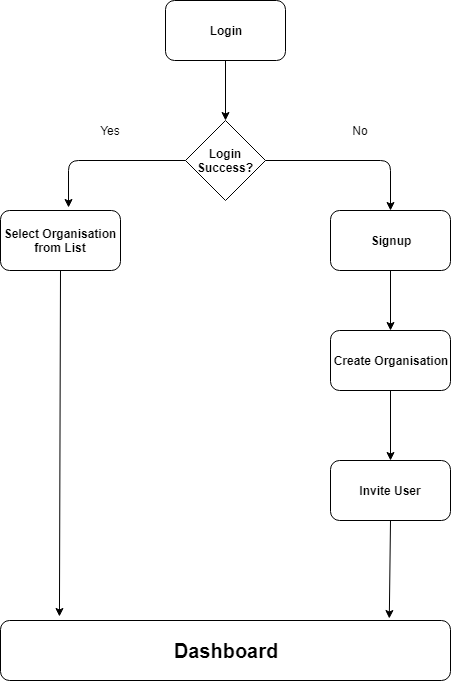

The diagram above was exported from draw.io. Its source (the exported page's mxGraphModel, read from the mxfile embedded in the PNG):
<mxGraphModel dx="1422" dy="747" grid="1" gridSize="10" guides="1" tooltips="1" connect="1" arrows="1" fold="1" page="1" pageScale="1" pageWidth="850" pageHeight="1100" math="0" shadow="0">
  <root>
    <mxCell id="0" />
    <mxCell id="1" parent="0" />
    <mxCell id="fdQkYlPhP90IV85418To-1" value="&lt;b&gt;Login&lt;/b&gt;" style="rounded=1;whiteSpace=wrap;html=1;" vertex="1" parent="1">
      <mxGeometry x="365" y="90" width="120" height="60" as="geometry" />
    </mxCell>
    <mxCell id="fdQkYlPhP90IV85418To-2" value="&lt;b&gt;Signup&lt;/b&gt;" style="rounded=1;whiteSpace=wrap;html=1;" vertex="1" parent="1">
      <mxGeometry x="530" y="300" width="120" height="60" as="geometry" />
    </mxCell>
    <mxCell id="fdQkYlPhP90IV85418To-3" value="&lt;b&gt;Select Organisation from List&lt;/b&gt;" style="rounded=1;whiteSpace=wrap;html=1;" vertex="1" parent="1">
      <mxGeometry x="200" y="300" width="120" height="60" as="geometry" />
    </mxCell>
    <mxCell id="fdQkYlPhP90IV85418To-4" value="" style="endArrow=classic;html=1;exitX=0.5;exitY=1;exitDx=0;exitDy=0;entryX=0.5;entryY=0;entryDx=0;entryDy=0;" edge="1" parent="1" source="fdQkYlPhP90IV85418To-1" target="fdQkYlPhP90IV85418To-5">
      <mxGeometry width="50" height="50" relative="1" as="geometry">
        <mxPoint x="540" y="200" as="sourcePoint" />
        <mxPoint x="590" y="150" as="targetPoint" />
      </mxGeometry>
    </mxCell>
    <mxCell id="fdQkYlPhP90IV85418To-5" value="&lt;b&gt;Login Success?&lt;/b&gt;" style="rhombus;whiteSpace=wrap;html=1;" vertex="1" parent="1">
      <mxGeometry x="385" y="210" width="80" height="80" as="geometry" />
    </mxCell>
    <mxCell id="fdQkYlPhP90IV85418To-6" value="" style="endArrow=classic;html=1;exitX=0;exitY=0.5;exitDx=0;exitDy=0;entryX=0.567;entryY=-0.05;entryDx=0;entryDy=0;entryPerimeter=0;" edge="1" parent="1" source="fdQkYlPhP90IV85418To-5" target="fdQkYlPhP90IV85418To-3">
      <mxGeometry width="50" height="50" relative="1" as="geometry">
        <mxPoint x="90" y="240" as="sourcePoint" />
        <mxPoint x="170" y="250" as="targetPoint" />
        <Array as="points">
          <mxPoint x="268" y="250" />
        </Array>
      </mxGeometry>
    </mxCell>
    <mxCell id="fdQkYlPhP90IV85418To-7" value="" style="endArrow=classic;html=1;exitX=1;exitY=0.5;exitDx=0;exitDy=0;entryX=0.5;entryY=0;entryDx=0;entryDy=0;" edge="1" parent="1" source="fdQkYlPhP90IV85418To-5" target="fdQkYlPhP90IV85418To-2">
      <mxGeometry width="50" height="50" relative="1" as="geometry">
        <mxPoint x="580" y="170" as="sourcePoint" />
        <mxPoint x="710" y="250" as="targetPoint" />
        <Array as="points">
          <mxPoint x="590" y="250" />
        </Array>
      </mxGeometry>
    </mxCell>
    <mxCell id="fdQkYlPhP90IV85418To-8" value="Yes" style="text;html=1;strokeColor=none;fillColor=none;align=center;verticalAlign=middle;whiteSpace=wrap;rounded=0;" vertex="1" parent="1">
      <mxGeometry x="290" y="210" width="40" height="20" as="geometry" />
    </mxCell>
    <mxCell id="fdQkYlPhP90IV85418To-9" value="No" style="text;html=1;strokeColor=none;fillColor=none;align=center;verticalAlign=middle;whiteSpace=wrap;rounded=0;" vertex="1" parent="1">
      <mxGeometry x="540" y="210" width="40" height="20" as="geometry" />
    </mxCell>
    <mxCell id="fdQkYlPhP90IV85418To-10" value="&lt;b&gt;Create Organisation&lt;/b&gt;" style="rounded=1;whiteSpace=wrap;html=1;" vertex="1" parent="1">
      <mxGeometry x="530" y="420" width="120" height="60" as="geometry" />
    </mxCell>
    <mxCell id="fdQkYlPhP90IV85418To-11" value="" style="endArrow=classic;html=1;exitX=0.5;exitY=1;exitDx=0;exitDy=0;" edge="1" parent="1" source="fdQkYlPhP90IV85418To-2">
      <mxGeometry width="50" height="50" relative="1" as="geometry">
        <mxPoint x="350" y="530" as="sourcePoint" />
        <mxPoint x="590" y="420" as="targetPoint" />
      </mxGeometry>
    </mxCell>
    <mxCell id="fdQkYlPhP90IV85418To-12" value="&lt;b&gt;Invite User&lt;/b&gt;" style="rounded=1;whiteSpace=wrap;html=1;" vertex="1" parent="1">
      <mxGeometry x="530" y="550" width="120" height="60" as="geometry" />
    </mxCell>
    <mxCell id="fdQkYlPhP90IV85418To-13" value="" style="endArrow=classic;html=1;exitX=0.5;exitY=1;exitDx=0;exitDy=0;entryX=0.5;entryY=0;entryDx=0;entryDy=0;" edge="1" parent="1" source="fdQkYlPhP90IV85418To-10" target="fdQkYlPhP90IV85418To-12">
      <mxGeometry width="50" height="50" relative="1" as="geometry">
        <mxPoint x="465" y="530" as="sourcePoint" />
        <mxPoint x="515" y="480" as="targetPoint" />
      </mxGeometry>
    </mxCell>
    <mxCell id="fdQkYlPhP90IV85418To-14" value="&lt;b&gt;&lt;font style=&quot;font-size: 20px&quot;&gt;Dashboard&lt;/font&gt;&lt;/b&gt;" style="rounded=1;whiteSpace=wrap;html=1;" vertex="1" parent="1">
      <mxGeometry x="200" y="710" width="450" height="60" as="geometry" />
    </mxCell>
    <mxCell id="fdQkYlPhP90IV85418To-15" value="" style="endArrow=classic;html=1;exitX=0.5;exitY=1;exitDx=0;exitDy=0;entryX=0.864;entryY=-0.033;entryDx=0;entryDy=0;entryPerimeter=0;" edge="1" parent="1" source="fdQkYlPhP90IV85418To-12" target="fdQkYlPhP90IV85418To-14">
      <mxGeometry width="50" height="50" relative="1" as="geometry">
        <mxPoint x="230" y="540" as="sourcePoint" />
        <mxPoint x="280" y="490" as="targetPoint" />
      </mxGeometry>
    </mxCell>
    <mxCell id="fdQkYlPhP90IV85418To-16" value="" style="endArrow=classic;html=1;exitX=0.5;exitY=1;exitDx=0;exitDy=0;entryX=0.131;entryY=-0.067;entryDx=0;entryDy=0;entryPerimeter=0;" edge="1" parent="1" source="fdQkYlPhP90IV85418To-3" target="fdQkYlPhP90IV85418To-14">
      <mxGeometry width="50" height="50" relative="1" as="geometry">
        <mxPoint x="150" y="530" as="sourcePoint" />
        <mxPoint x="200" y="480" as="targetPoint" />
      </mxGeometry>
    </mxCell>
  </root>
</mxGraphModel>